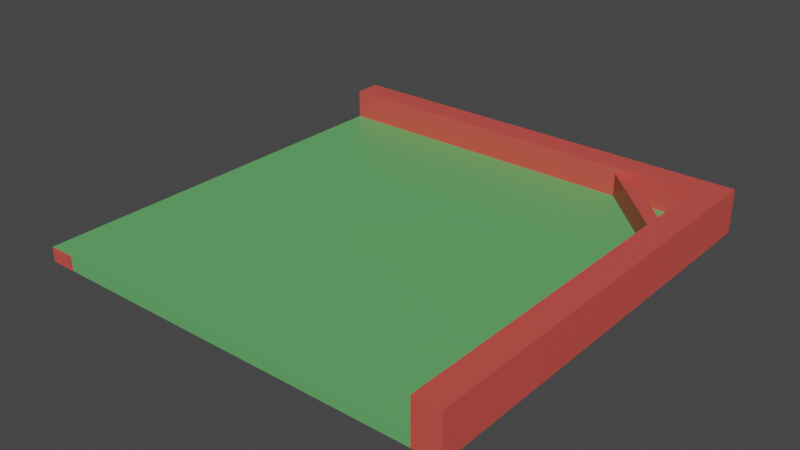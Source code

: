 # Source: Terrain_coin_travers.blend  (saved by Blender 2.91.10; exported with 4.5.12 LTS)
import bpy
from mathutils import Matrix  # noqa: F401  (used for matrix-valued properties, if any)

bpy.ops.wm.read_factory_settings(use_empty=True)
scene = bpy.context.scene
scene.name = 'Scene'

# ---- collections
col_collection = bpy.data.collections.new('Collection'); scene.collection.children.link(col_collection)

# ---- materials (node trees are filled in below, after node groups)
mat_material_003 = bpy.data.materials.new('Material.003')
mat_material_003.use_transparent_shadow = False
mat_material_004 = bpy.data.materials.new('Material.004')
mat_material_004.use_transparent_shadow = False

# ---- material node trees
mat_material_003.use_nodes = True; mat_material_003.node_tree.nodes.clear()
_N = mat_material_003.node_tree.nodes; _L = mat_material_003.node_tree.links
n0 = _N.new('ShaderNodeBsdfPrincipled'); n0.name = 'Principled BSDF'; n0.location = (10, 300)
n0.distribution = 'GGX'
n0.subsurface_method = 'BURLEY'
n0.inputs[0].default_value = (0.6738, 0.08475, 0.06846, 1.0)
n0.inputs[3].default_value = 1.45
n0.inputs[27].default_value = (0.0, 0.0, 0.0, 1.0)
n0.inputs[28].default_value = 1.0
n1 = _N.new('ShaderNodeOutputMaterial'); n1.name = 'Material Output'; n1.location = (300, 300)
_L.new(n0.outputs[0], n1.inputs[0])
n1.is_active_output = True
mat_material_004.use_nodes = True; mat_material_004.node_tree.nodes.clear()
_N = mat_material_004.node_tree.nodes; _L = mat_material_004.node_tree.links
n0 = _N.new('ShaderNodeBsdfPrincipled'); n0.name = 'Principled BSDF'; n0.location = (10, 300)
n0.distribution = 'GGX'
n0.subsurface_method = 'BURLEY'
n0.inputs[0].default_value = (0.1317, 0.4385, 0.1394, 1.0)
n0.inputs[3].default_value = 1.45
n0.inputs[27].default_value = (0.0, 0.0, 0.0, 1.0)
n0.inputs[28].default_value = 1.0
n1 = _N.new('ShaderNodeOutputMaterial'); n1.name = 'Material Output'; n1.location = (300, 300)
_L.new(n0.outputs[0], n1.inputs[0])
n1.is_active_output = True

# ---- world
world_world = bpy.data.worlds.new('World'); scene.world = world_world
world_world.use_nodes = True; world_world.node_tree.nodes.clear()
_N = world_world.node_tree.nodes; _L = world_world.node_tree.links
n0 = _N.new('ShaderNodeOutputWorld'); n0.name = 'World Output'; n0.location = (300, 300)
n1 = _N.new('ShaderNodeBackground'); n1.name = 'Background'; n1.location = (10, 300)
n1.inputs[0].default_value = (0.05088, 0.05088, 0.05088, 1.0)
_L.new(n1.outputs[0], n0.inputs[0])
n0.is_active_output = True
world_world.color = (0.05088, 0.05088, 0.05088)
world_world.use_sun_shadow = False
world_world.sun_shadow_jitter_overblur = 0.0

# ---- meshes
me_plane_002 = bpy.data.meshes.new('Plane.002')
me_plane_002.from_pydata([(-1.0, -1.0, 0.0), (1.0, -1.0, 0.0), (-1.0, 1.0, 0.0), (1.0, 1.0, 0.0), (0.0, -1.0, 0.0), (0.0, 1.0, 0.0), (1.0, 0.0, 0.0), (-1.0, 0.0, 0.0), (0.0, 0.0, 0.0), (1.0, 0.5, 0.0), (0.0, 0.5, 0.0), (-1.0, 0.5, 0.0), (-1.0, -0.5, 0.0), (1.0, -0.5, 0.0), (0.0, -0.5, 0.0), (0.0, 0.75, 0.0), (1.0, 0.75, 0.0), (-1.0, 0.75, 0.0), (-1.0, -0.75, 0.0), (1.0, -0.75, 0.0), (0.0, -0.75, 0.0), (0.0, 0.875, 0.0), (1.0, 0.875, 0.0), (-1.0, 0.875, 0.0), (-1.0, -0.875, 0.0), (1.0, -0.875, 0.0), (0.0, -0.875, 0.0), (-1.0, -0.875, 0.06812), (-1.0, -1.0, 0.06812), (1.0, -0.875, 0.06812), (1.0, -1.0, 0.06812), (0.0, -0.5, 0.06812), (0.0, 0.0, 0.06812), (0.0, 1.0, 0.06812), (-1.0, 1.0, 0.06812), (0.0, -1.0, 0.06812), (1.0, 0.5, 0.06812), (1.0, 0.0, 0.06812), (0.0, 0.875, 0.06812), (-1.0, 0.5, 0.06812), (-1.0, 0.0, 0.06812), (1.0, 1.0, 0.06812), (1.0, 0.75, 0.06812), (0.0, 0.5, 0.06812), (-1.0, 0.75, 0.06812), (-1.0, -0.5, 0.06812), (1.0, -0.5, 0.06812), (0.0, -0.75, 0.06812), (0.0, 0.75, 0.06812), (1.0, 0.875, 0.06812), (-1.0, 0.875, 0.06812), (-1.0, -0.75, 0.06812), (1.0, -0.75, 0.06812), (0.0, -0.875, 0.06812), (-0.5, 1.0, 0.0), (-0.5, -1.0, 0.0), (-0.5, 0.0, 0.0), (-0.5, 0.5, 0.0), (-0.5, -0.5, 0.0), (-0.5, 0.75, 0.0), (-0.5, -0.75, 0.0), (-0.5, 0.875, 0.0), (-0.5, -0.875, 0.0), (-0.5, 1.0, 0.06812), (-0.5, -1.0, 0.06812), (-0.5, 0.0, 0.06812), (-0.5, 0.5, 0.06812), (-0.5, -0.5, 0.06812), (-0.5, 0.75, 0.06812), (-0.5, -0.75, 0.06812), (-0.5, 0.875, 0.06812), (-0.5, -0.875, 0.06812), (-0.75, 1.0, 0.0), (-0.75, 0.0, 0.0), (-0.75, 0.5, 0.0), (-0.75, -0.5, 0.0), (-0.75, 0.75, 0.0), (-0.75, -0.75, 0.0), (-0.75, 0.875, 0.0), (-0.75, -0.875, 0.0), (-0.75, 1.0, 0.06812), (-0.75, 0.0, 0.06812), (-0.75, 0.5, 0.06812), (-0.75, -0.5, 0.06812), (-0.75, 0.75, 0.06812), (-0.75, -0.75, 0.06812), (-0.75, 0.875, 0.06812), (-0.75, -0.875, 0.06812), (-0.75, -1.0, 0.0), (-0.75, -1.0, 0.06812), (-0.875, 1.0, 0.0), (-0.875, 0.0, 0.0), (-0.875, 0.5, 0.0), (-0.875, -0.5, 0.0), (-0.875, 0.75, 0.0), (-0.875, -0.75, 0.0), (-0.875, 0.875, 0.0), (-0.875, -0.875, 0.0), (-0.875, 1.0, 0.06812), (-0.875, 0.0, 0.06812), (-0.875, 0.5, 0.06812), (-0.875, -0.5, 0.06812), (-0.875, 0.75, 0.06812), (-0.875, -0.75, 0.06812), (-0.875, 0.875, 0.06812), (-0.875, -0.875, 0.06812), (-0.875, -1.0, 0.0), (-0.875, -1.0, 0.06812), (0.5, -1.0, 0.0), (0.5, 1.0, 0.0), (0.5, 0.0, 0.0), (0.5, 0.5, 0.0), (0.5, -0.5, 0.0), (0.5, 0.75, 0.0), (0.5, -0.75, 0.0), (0.5, 0.875, 0.0), (0.5, -0.875, 0.0), (0.5, -1.0, 0.06812), (0.5, 1.0, 0.06812), (0.5, 0.0, 0.06812), (0.5, 0.5, 0.06812), (0.5, -0.5, 0.06812), (0.5, 0.75, 0.06812), (0.5, -0.75, 0.06812), (0.5, 0.875, 0.06812), (0.5, -0.875, 0.06812), (0.75, 1.0, 0.0), (0.75, 1.0, 0.06812), (0.75, -1.0, 0.0), (0.75, 0.0, 0.0), (0.75, 0.5, 0.0), (0.75, -0.5, 0.0), (0.75, 0.75, 0.0), (0.75, -0.75, 0.0), (0.75, 0.875, 0.0), (0.75, -0.875, 0.0), (0.75, -1.0, 0.06812), (0.75, 0.0, 0.06812), (0.75, 0.5, 0.06812), (0.75, -0.5, 0.06812), (0.75, 0.75, 0.06812), (0.75, -0.75, 0.06812), (0.75, 0.875, 0.06812), (0.75, -0.875, 0.06812), (0.875, 1.0, 0.0), (0.875, 1.0, 0.06812), (0.875, -1.0, 0.0), (0.875, 0.0, 0.0), (0.875, 0.5, 0.0), (0.875, -0.5, 0.0), (0.875, 0.75, 0.0), (0.875, -0.75, 0.0), (0.875, 0.875, 0.0), (0.875, -0.875, 0.0), (0.875, -1.0, 0.06812), (0.875, 0.0, 0.06812), (0.875, 0.5, 0.06812), (0.875, -0.5, 0.06812), (0.875, 0.75, 0.06812), (0.875, -0.75, 0.06812), (0.875, 0.875, 0.06812), (0.875, -0.875, 0.06812), (1.0, -0.875, 0.2035), (1.0, -1.0, 0.2035), (1.0, 0.5, 0.2035), (1.0, 0.0, 0.2035), (0.875, 1.0, 0.2035), (1.0, 1.0, 0.2035), (1.0, 0.75, 0.2035), (1.0, -0.5, 0.2035), (1.0, 0.875, 0.2035), (1.0, -0.75, 0.2035), (0.875, -1.0, 0.2035), (0.875, -0.875, 0.2035), (0.875, 0.0, 0.2035), (0.875, 0.5, 0.2035), (0.875, -0.5, 0.2035), (0.875, 0.75, 0.2035), (0.875, -0.75, 0.2035), (0.875, 0.875, 0.2035), (-0.875, 1.0, 0.2035), (-1.0, 1.0, 0.2035), (0.0, 0.875, 0.2035), (0.0, 1.0, 0.2035), (-1.0, 0.875, 0.2035), (0.5, 0.875, 0.2035), (-0.5, 1.0, 0.2035), (-0.5, 0.875, 0.2035), (-0.75, 1.0, 0.2035), (-0.75, 0.875, 0.2035), (-0.875, 0.875, 0.2035), (0.5, 1.0, 0.2035), (0.75, 0.875, 0.2035), (0.75, 1.0, 0.2035), (0.875, 0.875, 0.2035), (0.875, 1.0, 0.2035), (0.9013, 0.4724, 0.06873), (0.9514, 0.5111, 0.06873), (0.4945, 0.8811, 0.06873), (0.5446, 0.9198, 0.06873), (0.9013, 0.4724, 0.1769), (0.9514, 0.5111, 0.1769), (0.4945, 0.8811, 0.1769), (0.5446, 0.9198, 0.1769)], [], [(115, 21, 5, 109), (61, 54, 5, 21), (58, 56, 8, 14), (112, 14, 8, 110), (56, 57, 10, 8), (110, 8, 10, 111), (114, 20, 14, 112), (60, 58, 14, 20), (57, 59, 15, 10), (111, 10, 15, 113), (62, 60, 20, 26), (116, 26, 20, 114), (59, 61, 21, 15), (113, 15, 21, 115), (108, 4, 26, 116), (55, 62, 26, 4), (50, 104, 190, 184), (142, 160, 194, 192), (67, 31, 32, 65), (121, 119, 32, 31), (65, 32, 43, 66), (119, 120, 43, 32), (123, 121, 31, 47), (69, 47, 31, 67), (66, 43, 48, 68), (120, 122, 48, 43), (71, 53, 47, 69), (125, 123, 47, 53), (68, 48, 38, 70), (122, 124, 38, 48), (158, 156, 175, 177), (41, 145, 166, 167), (6, 9, 36, 37), (19, 13, 46, 52), (17, 11, 39, 44), (11, 7, 40, 39), (18, 24, 27, 51), (24, 0, 28, 27), (146, 1, 30, 154), (16, 22, 49, 42), (25, 19, 52, 29), (1, 25, 29, 30), (109, 5, 33, 118), (23, 17, 44, 50), (7, 12, 45, 40), (90, 2, 34, 98), (13, 6, 37, 46), (22, 3, 41, 49), (55, 4, 35, 64), (2, 23, 50, 34), (9, 16, 42, 36), (12, 18, 51, 45), (88, 55, 64, 89), (5, 54, 63, 33), (84, 68, 70, 86), (87, 71, 69, 85), (82, 66, 68, 84), (85, 69, 67, 83), (81, 65, 66, 82), (83, 67, 65, 81), (33, 63, 186, 183), (88, 79, 62, 55), (76, 78, 61, 59), (79, 77, 60, 62), (74, 76, 59, 57), (77, 75, 58, 60), (73, 74, 57, 56), (75, 73, 56, 58), (78, 72, 54, 61), (96, 90, 72, 78), (93, 91, 73, 75), (91, 92, 74, 73), (95, 93, 75, 77), (92, 94, 76, 74), (97, 95, 77, 79), (94, 96, 78, 76), (106, 97, 79, 88), (127, 118, 191, 193), (101, 83, 81, 99), (99, 81, 82, 100), (103, 85, 83, 101), (100, 82, 84, 102), (105, 87, 85, 103), (102, 84, 86, 104), (106, 88, 89, 107), (54, 72, 80, 63), (0, 106, 107, 28), (159, 161, 173, 178), (160, 158, 177, 179), (0, 24, 97, 106), (17, 23, 96, 94), (24, 18, 95, 97), (11, 17, 94, 92), (18, 12, 93, 95), (7, 11, 92, 91), (12, 7, 91, 93), (23, 2, 90, 96), (72, 90, 98, 80), (126, 109, 118, 127), (4, 108, 117, 35), (49, 41, 167, 170), (140, 142, 124, 122), (143, 141, 123, 125), (138, 140, 122, 120), (141, 139, 121, 123), (137, 138, 120, 119), (139, 137, 119, 121), (70, 38, 182, 187), (128, 108, 116, 135), (132, 113, 115, 134), (135, 116, 114, 133), (130, 111, 113, 132), (133, 114, 112, 131), (129, 110, 111, 130), (131, 112, 110, 129), (134, 115, 109, 126), (152, 134, 126, 144), (149, 131, 129, 147), (147, 129, 130, 148), (151, 133, 131, 149), (148, 130, 132, 150), (153, 135, 133, 151), (150, 132, 134, 152), (146, 128, 135, 153), (145, 127, 193, 195), (157, 155, 137, 139), (155, 156, 138, 137), (159, 157, 139, 141), (156, 158, 140, 138), (161, 159, 141, 143), (158, 160, 142, 140), (144, 126, 127, 145), (108, 128, 136, 117), (3, 144, 145, 41), (37, 36, 164, 165), (46, 37, 165, 169), (1, 146, 153, 25), (16, 150, 152, 22), (25, 153, 151, 19), (9, 148, 150, 16), (19, 151, 149, 13), (6, 147, 148, 9), (13, 149, 147, 6), (22, 152, 144, 3), (128, 146, 154, 136), (163, 162, 173, 172), (168, 170, 179, 177), (162, 171, 178, 173), (164, 168, 177, 175), (171, 169, 176, 178), (165, 164, 175, 174), (169, 165, 174, 176), (170, 167, 166, 179), (42, 49, 170, 168), (157, 159, 178, 176), (154, 30, 163, 172), (29, 52, 171, 162), (156, 155, 174, 175), (36, 42, 168, 164), (155, 157, 176, 174), (145, 160, 179, 166), (30, 29, 162, 163), (52, 46, 169, 171), (107, 89, 87, 105), (89, 64, 71, 87), (173, 161, 154, 172), (63, 80, 188, 186), (50, 44, 102, 104), (44, 39, 100, 102), (39, 40, 99, 100), (40, 45, 101, 99), (45, 51, 103, 101), (51, 27, 105, 103), (27, 28, 107, 105), (64, 35, 53, 71), (35, 117, 125, 53), (117, 136, 143, 125), (136, 154, 161, 143), (185, 191, 183, 182), (187, 182, 183, 186), (189, 187, 186, 188), (190, 189, 188, 180), (192, 193, 191, 185), (194, 195, 193, 192), (180, 181, 184, 190), (160, 145, 195, 194), (124, 142, 192, 185), (104, 86, 189, 190), (34, 50, 184, 181), (80, 98, 180, 188), (118, 33, 183, 191), (38, 124, 185, 182), (86, 70, 187, 189), (98, 34, 181, 180), (196, 198, 199, 197), (198, 202, 203, 199), (202, 200, 201, 203), (200, 196, 197, 201), (198, 196, 200, 202), (203, 201, 197, 199)])
me_plane_002.polygons.foreach_set('material_index', [0, 0, 0, 0, 0, 0, 0, 0, 0, 0, 0, 0, 0, 0, 0, 0, 0, 0, 1, 1, 1, 1, 1, 1, 1, 1, 1, 1, 1, 1, 0, 0, 0, 0, 1, 1, 1, 1, 0, 0, 0, 0, 0, 1, 1, 0, 0, 0, 1, 0, 0, 1, 1, 0, 1, 1, 1, 1, 1, 1, 0, 0, 0, 0, 0, 0, 0, 0, 0, 0, 0, 0, 0, 0, 0, 0, 0, 0, 1, 1, 1, 1, 1, 1, 1, 0, 0, 0, 0, 0, 0, 0, 0, 0, 0, 0, 0, 0, 0, 1, 0, 1, 1, 1, 1, 1, 1, 0, 0, 0, 0, 0, 0, 0, 0, 0, 0, 0, 0, 0, 0, 0, 0, 0, 0, 1, 1, 1, 1, 1, 1, 0, 1, 0, 0, 0, 0, 0, 0, 0, 0, 0, 0, 0, 1, 0, 0, 0, 0, 0, 0, 0, 0, 0, 0, 0, 0, 0, 0, 0, 0, 0, 0, 1, 1, 0, 0, 1, 1, 1, 1, 1, 1, 1, 1, 1, 1, 1, 0, 0, 0, 0, 0, 0, 0, 0, 0, 0, 0, 0, 0, 0, 0, 0, 0, 0, 0, 0, 0, 0])
_uv = me_plane_002.uv_layers.new(name='UVMap')
_uv.uv.foreach_set('vector', [0.25, 0.9375, 0.5, 0.9375, 0.5, 1.0, 0.25, 1.0, 0.25, 0.9375, 0.25, 1.0, 0.5, 1.0, 0.5, 0.9375, 0.25, 0.25, 0.25, 0.5, 0.5, 0.5, 0.5, 0.25, 0.25, 0.25, 0.5, 0.25, 0.5, 0.5, 0.25, 0.5, 0.25, 0.5, 0.25, 0.75, 0.5, 0.75, 0.5, 0.5, 0.25, 0.5, 0.5, 0.5, 0.5, 0.75, 0.25, 0.75, 0.25, 0.125, 0.5, 0.125, 0.5, 0.25, 0.25, 0.25, 0.25, 0.125, 0.25, 0.25, 0.5, 0.25, 0.5, 0.125, 0.25, 0.75, 0.25, 0.875, 0.5, 0.875, 0.5, 0.75, 0.25, 0.75, 0.5, 0.75, 0.5, 0.875, 0.25, 0.875, 0.25, 0.0625, 0.25, 0.125, 0.5, 0.125, 0.5, 0.0625, 0.25, 0.0625, 0.5, 0.0625, 0.5, 0.125, 0.25, 0.125, 0.25, 0.875, 0.25, 0.9375, 0.5, 0.9375, 0.5, 0.875, 0.25, 0.875, 0.5, 0.875, 0.5, 0.9375, 0.25, 0.9375, 0.25, 0.0, 0.5, 0.0, 0.5, 0.0625, 0.25, 0.0625, 0.25, 0.0, 0.25, 0.0625, 0.5, 0.0625, 0.5, 0.0, 0.0, 0.9375, 0.0625, 0.9375, 0.0625, 0.9375, 0.0, 0.9375, 0.125, 0.9375, 0.0625, 0.9375, 0.0625, 0.9375, 0.125, 0.9375, 0.25, 0.25, 0.5, 0.25, 0.5, 0.5, 0.25, 0.5, 0.25, 0.25, 0.25, 0.5, 0.5, 0.5, 0.5, 0.25, 0.25, 0.5, 0.5, 0.5, 0.5, 0.75, 0.25, 0.75, 0.25, 0.5, 0.25, 0.75, 0.5, 0.75, 0.5, 0.5, 0.25, 0.125, 0.25, 0.25, 0.5, 0.25, 0.5, 0.125, 0.25, 0.125, 0.5, 0.125, 0.5, 0.25, 0.25, 0.25, 0.25, 0.75, 0.5, 0.75, 0.5, 0.875, 0.25, 0.875, 0.25, 0.75, 0.25, 0.875, 0.5, 0.875, 0.5, 0.75, 0.25, 0.0625, 0.5, 0.0625, 0.5, 0.125, 0.25, 0.125, 0.25, 0.0625, 0.25, 0.125, 0.5, 0.125, 0.5, 0.0625, 0.25, 0.875, 0.5, 0.875, 0.5, 0.9375, 0.25, 0.9375, 0.25, 0.875, 0.25, 0.9375, 0.5, 0.9375, 0.5, 0.875, 0.0625, 0.875, 0.0625, 0.75, 0.0625, 0.75, 0.0625, 0.875, 0.0, 1.0, 0.0625, 1.0, 0.0625, 1.0, 0.0, 1.0, 0.0, 0.5, 0.0, 0.75, 0.0, 0.75, 0.0, 0.5, 0.0, 0.125, 0.0, 0.25, 0.0, 0.25, 0.0, 0.125, 0.0, 0.875, 0.0, 0.75, 0.0, 0.75, 0.0, 0.875, 0.0, 0.75, 0.0, 0.5, 0.0, 0.5, 0.0, 0.75, 0.0, 0.125, 0.0, 0.0625, 0.0, 0.0625, 0.0, 0.125, 0.0, 0.0625, 0.0, 0.0, 0.0, 0.0, 0.0, 0.0625, 0.0625, 0.0, 0.0, 0.0, 0.0, 0.0, 0.0625, 0.0, 0.0, 0.875, 0.0, 0.9375, 0.0, 0.9375, 0.0, 0.875, 0.0, 0.0625, 0.0, 0.125, 0.0, 0.125, 0.0, 0.0625, 0.0, 0.0, 0.0, 0.0625, 0.0, 0.0625, 0.0, 0.0, 0.25, 1.0, 0.5, 1.0, 0.5, 1.0, 0.25, 1.0, 0.0, 0.9375, 0.0, 0.875, 0.0, 0.875, 0.0, 0.9375, 0.0, 0.5, 0.0, 0.25, 0.0, 0.25, 0.0, 0.5, 0.0625, 1.0, 0.0, 1.0, 0.0, 1.0, 0.0625, 1.0, 0.0, 0.25, 0.0, 0.5, 0.0, 0.5, 0.0, 0.25, 0.0, 0.9375, 0.0, 1.0, 0.0, 1.0, 0.0, 0.9375, 0.25, 0.0, 0.5, 0.0, 0.5, 0.0, 0.25, 0.0, 0.0, 1.0, 0.0, 0.9375, 0.0, 0.9375, 0.0, 1.0, 0.0, 0.75, 0.0, 0.875, 0.0, 0.875, 0.0, 0.75, 0.0, 0.25, 0.0, 0.125, 0.0, 0.125, 0.0, 0.25, 0.125, 0.0, 0.25, 0.0, 0.25, 0.0, 0.125, 0.0, 0.5, 1.0, 0.25, 1.0, 0.25, 1.0, 0.5, 1.0, 0.125, 0.875, 0.25, 0.875, 0.25, 0.9375, 0.125, 0.9375, 0.125, 0.0625, 0.25, 0.0625, 0.25, 0.125, 0.125, 0.125, 0.125, 0.75, 0.25, 0.75, 0.25, 0.875, 0.125, 0.875, 0.125, 0.125, 0.25, 0.125, 0.25, 0.25, 0.125, 0.25, 0.125, 0.5, 0.25, 0.5, 0.25, 0.75, 0.125, 0.75, 0.125, 0.25, 0.25, 0.25, 0.25, 0.5, 0.125, 0.5, 0.5, 1.0, 0.25, 1.0, 0.25, 1.0, 0.5, 1.0, 0.125, 0.0, 0.125, 0.0625, 0.25, 0.0625, 0.25, 0.0, 0.125, 0.875, 0.125, 0.9375, 0.25, 0.9375, 0.25, 0.875, 0.125, 0.0625, 0.125, 0.125, 0.25, 0.125, 0.25, 0.0625, 0.125, 0.75, 0.125, 0.875, 0.25, 0.875, 0.25, 0.75, 0.125, 0.125, 0.125, 0.25, 0.25, 0.25, 0.25, 0.125, 0.125, 0.5, 0.125, 0.75, 0.25, 0.75, 0.25, 0.5, 0.125, 0.25, 0.125, 0.5, 0.25, 0.5, 0.25, 0.25, 0.125, 0.9375, 0.125, 1.0, 0.25, 1.0, 0.25, 0.9375, 0.0625, 0.9375, 0.0625, 1.0, 0.125, 1.0, 0.125, 0.9375, 0.0625, 0.25, 0.0625, 0.5, 0.125, 0.5, 0.125, 0.25, 0.0625, 0.5, 0.0625, 0.75, 0.125, 0.75, 0.125, 0.5, 0.0625, 0.125, 0.0625, 0.25, 0.125, 0.25, 0.125, 0.125, 0.0625, 0.75, 0.0625, 0.875, 0.125, 0.875, 0.125, 0.75, 0.0625, 0.0625, 0.0625, 0.125, 0.125, 0.125, 0.125, 0.0625, 0.0625, 0.875, 0.0625, 0.9375, 0.125, 0.9375, 0.125, 0.875, 0.0625, 0.0, 0.0625, 0.0625, 0.125, 0.0625, 0.125, 0.0, 0.125, 1.0, 0.25, 1.0, 0.25, 1.0, 0.125, 1.0, 0.0625, 0.25, 0.125, 0.25, 0.125, 0.5, 0.0625, 0.5, 0.0625, 0.5, 0.125, 0.5, 0.125, 0.75, 0.0625, 0.75, 0.0625, 0.125, 0.125, 0.125, 0.125, 0.25, 0.0625, 0.25, 0.0625, 0.75, 0.125, 0.75, 0.125, 0.875, 0.0625, 0.875, 0.0625, 0.0625, 0.125, 0.0625, 0.125, 0.125, 0.0625, 0.125, 0.0625, 0.875, 0.125, 0.875, 0.125, 0.9375, 0.0625, 0.9375, 0.0625, 0.0, 0.125, 0.0, 0.125, 0.0, 0.0625, 0.0, 0.25, 1.0, 0.125, 1.0, 0.125, 1.0, 0.25, 1.0, 0.0, 0.0, 0.0625, 0.0, 0.0625, 0.0, 0.0, 0.0, 0.0625, 0.125, 0.0625, 0.0625, 0.0625, 0.0625, 0.0625, 0.125, 0.0625, 0.9375, 0.0625, 0.875, 0.0625, 0.875, 0.0625, 0.9375, 0.0, 0.0, 0.0, 0.0625, 0.0625, 0.0625, 0.0625, 0.0, 0.0, 0.875, 0.0, 0.9375, 0.0625, 0.9375, 0.0625, 0.875, 0.0, 0.0625, 0.0, 0.125, 0.0625, 0.125, 0.0625, 0.0625, 0.0, 0.75, 0.0, 0.875, 0.0625, 0.875, 0.0625, 0.75, 0.0, 0.125, 0.0, 0.25, 0.0625, 0.25, 0.0625, 0.125, 0.0, 0.5, 0.0, 0.75, 0.0625, 0.75, 0.0625, 0.5, 0.0, 0.25, 0.0, 0.5, 0.0625, 0.5, 0.0625, 0.25, 0.0, 0.9375, 0.0, 1.0, 0.0625, 1.0, 0.0625, 0.9375, 0.125, 1.0, 0.0625, 1.0, 0.0625, 1.0, 0.125, 1.0, 0.125, 1.0, 0.25, 1.0, 0.25, 1.0, 0.125, 1.0, 0.5, 0.0, 0.25, 0.0, 0.25, 0.0, 0.5, 0.0, 0.0, 0.9375, 0.0, 1.0, 0.0, 1.0, 0.0, 0.9375, 0.125, 0.875, 0.125, 0.9375, 0.25, 0.9375, 0.25, 0.875, 0.125, 0.0625, 0.125, 0.125, 0.25, 0.125, 0.25, 0.0625, 0.125, 0.75, 0.125, 0.875, 0.25, 0.875, 0.25, 0.75, 0.125, 0.125, 0.125, 0.25, 0.25, 0.25, 0.25, 0.125, 0.125, 0.5, 0.125, 0.75, 0.25, 0.75, 0.25, 0.5, 0.125, 0.25, 0.125, 0.5, 0.25, 0.5, 0.25, 0.25, 0.25, 0.9375, 0.5, 0.9375, 0.5, 0.9375, 0.25, 0.9375, 0.125, 0.0, 0.25, 0.0, 0.25, 0.0625, 0.125, 0.0625, 0.125, 0.875, 0.25, 0.875, 0.25, 0.9375, 0.125, 0.9375, 0.125, 0.0625, 0.25, 0.0625, 0.25, 0.125, 0.125, 0.125, 0.125, 0.75, 0.25, 0.75, 0.25, 0.875, 0.125, 0.875, 0.125, 0.125, 0.25, 0.125, 0.25, 0.25, 0.125, 0.25, 0.125, 0.5, 0.25, 0.5, 0.25, 0.75, 0.125, 0.75, 0.125, 0.25, 0.25, 0.25, 0.25, 0.5, 0.125, 0.5, 0.125, 0.9375, 0.25, 0.9375, 0.25, 1.0, 0.125, 1.0, 0.0625, 0.9375, 0.125, 0.9375, 0.125, 1.0, 0.0625, 1.0, 0.0625, 0.25, 0.125, 0.25, 0.125, 0.5, 0.0625, 0.5, 0.0625, 0.5, 0.125, 0.5, 0.125, 0.75, 0.0625, 0.75, 0.0625, 0.125, 0.125, 0.125, 0.125, 0.25, 0.0625, 0.25, 0.0625, 0.75, 0.125, 0.75, 0.125, 0.875, 0.0625, 0.875, 0.0625, 0.0625, 0.125, 0.0625, 0.125, 0.125, 0.0625, 0.125, 0.0625, 0.875, 0.125, 0.875, 0.125, 0.9375, 0.0625, 0.9375, 0.0625, 0.0, 0.125, 0.0, 0.125, 0.0625, 0.0625, 0.0625, 0.0625, 1.0, 0.125, 1.0, 0.125, 1.0, 0.0625, 1.0, 0.0625, 0.25, 0.0625, 0.5, 0.125, 0.5, 0.125, 0.25, 0.0625, 0.5, 0.0625, 0.75, 0.125, 0.75, 0.125, 0.5, 0.0625, 0.125, 0.0625, 0.25, 0.125, 0.25, 0.125, 0.125, 0.0625, 0.75, 0.0625, 0.875, 0.125, 0.875, 0.125, 0.75, 0.0625, 0.0625, 0.0625, 0.125, 0.125, 0.125, 0.125, 0.0625, 0.0625, 0.875, 0.0625, 0.9375, 0.125, 0.9375, 0.125, 0.875, 0.0625, 1.0, 0.125, 1.0, 0.125, 1.0, 0.0625, 1.0, 0.25, 0.0, 0.125, 0.0, 0.125, 0.0, 0.25, 0.0, 0.0, 1.0, 0.0625, 1.0, 0.0625, 1.0, 0.0, 1.0, 0.0, 0.5, 0.0, 0.75, 0.0, 0.75, 0.0, 0.5, 0.0, 0.25, 0.0, 0.5, 0.0, 0.5, 0.0, 0.25, 0.0, 0.0, 0.0625, 0.0, 0.0625, 0.0625, 0.0, 0.0625, 0.0, 0.875, 0.0625, 0.875, 0.0625, 0.9375, 0.0, 0.9375, 0.0, 0.0625, 0.0625, 0.0625, 0.0625, 0.125, 0.0, 0.125, 0.0, 0.75, 0.0625, 0.75, 0.0625, 0.875, 0.0, 0.875, 0.0, 0.125, 0.0625, 0.125, 0.0625, 0.25, 0.0, 0.25, 0.0, 0.5, 0.0625, 0.5, 0.0625, 0.75, 0.0, 0.75, 0.0, 0.25, 0.0625, 0.25, 0.0625, 0.5, 0.0, 0.5, 0.0, 0.9375, 0.0625, 0.9375, 0.0625, 1.0, 0.0, 1.0, 0.125, 0.0, 0.0625, 0.0, 0.0625, 0.0, 0.125, 0.0, 0.0, 0.0, 0.0, 0.0625, 0.0625, 0.0625, 0.0625, 0.0, 0.0, 0.875, 0.0, 0.9375, 0.0625, 0.9375, 0.0625, 0.875, 0.0, 0.0625, 0.0, 0.125, 0.0625, 0.125, 0.0625, 0.0625, 0.0, 0.75, 0.0, 0.875, 0.0625, 0.875, 0.0625, 0.75, 0.0, 0.125, 0.0, 0.25, 0.0625, 0.25, 0.0625, 0.125, 0.0, 0.5, 0.0, 0.75, 0.0625, 0.75, 0.0625, 0.5, 0.0, 0.25, 0.0, 0.5, 0.0625, 0.5, 0.0625, 0.25, 0.0, 0.9375, 0.0, 1.0, 0.0625, 1.0, 0.0625, 0.9375, 0.0, 0.875, 0.0, 0.9375, 0.0, 0.9375, 0.0, 0.875, 0.0625, 0.25, 0.0625, 0.125, 0.0625, 0.125, 0.0625, 0.25, 0.0625, 0.0, 0.0, 0.0, 0.0, 0.0, 0.0625, 0.0, 0.0, 0.0625, 0.0, 0.125, 0.0, 0.125, 0.0, 0.0625, 0.0625, 0.75, 0.0625, 0.5, 0.0625, 0.5, 0.0625, 0.75, 0.0, 0.75, 0.0, 0.875, 0.0, 0.875, 0.0, 0.75, 0.0625, 0.5, 0.0625, 0.25, 0.0625, 0.25, 0.0625, 0.5, 0.0625, 1.0, 0.0625, 0.9375, 0.0625, 0.9375, 0.0625, 1.0, 0.0, 0.0, 0.0, 0.0625, 0.0, 0.0625, 0.0, 0.0, 0.0, 0.125, 0.0, 0.25, 0.0, 0.25, 0.0, 0.125, 0.0625, 0.0, 0.125, 0.0, 0.125, 0.0625, 0.0625, 0.0625, 0.125, 0.0, 0.25, 0.0, 0.25, 0.0625, 0.125, 0.0625, 0.0625, 0.0625, 0.0625, 0.0625, 0.0625, 0.0, 0.0625, 0.0, 0.25, 1.0, 0.125, 1.0, 0.125, 1.0, 0.25, 1.0, 0.0, 0.9375, 0.0, 0.875, 0.0625, 0.875, 0.0625, 0.9375, 0.0, 0.875, 0.0, 0.75, 0.0625, 0.75, 0.0625, 0.875, 0.0, 0.75, 0.0, 0.5, 0.0625, 0.5, 0.0625, 0.75, 0.0, 0.5, 0.0, 0.25, 0.0625, 0.25, 0.0625, 0.5, 0.0, 0.25, 0.0, 0.125, 0.0625, 0.125, 0.0625, 0.25, 0.0, 0.125, 0.0, 0.0625, 0.0625, 0.0625, 0.0625, 0.125, 0.0, 0.0625, 0.0, 0.0, 0.0625, 0.0, 0.0625, 0.0625, 0.25, 0.0, 0.5, 0.0, 0.5, 0.0625, 0.25, 0.0625, 0.5, 0.0, 0.25, 0.0, 0.25, 0.0625, 0.5, 0.0625, 0.25, 0.0, 0.125, 0.0, 0.125, 0.0625, 0.25, 0.0625, 0.125, 0.0, 0.0625, 0.0, 0.0625, 0.0625, 0.125, 0.0625, 0.25, 0.9375, 0.25, 1.0, 0.5, 1.0, 0.5, 0.9375, 0.25, 0.9375, 0.5, 0.9375, 0.5, 1.0, 0.25, 1.0, 0.125, 0.9375, 0.25, 0.9375, 0.25, 1.0, 0.125, 1.0, 0.0625, 0.9375, 0.125, 0.9375, 0.125, 1.0, 0.0625, 1.0, 0.125, 0.9375, 0.125, 1.0, 0.25, 1.0, 0.25, 0.9375, 0.0625, 0.9375, 0.0625, 1.0, 0.125, 1.0, 0.125, 0.9375, 0.0625, 1.0, 0.0, 1.0, 0.0, 0.9375, 0.0625, 0.9375, 0.0625, 0.9375, 0.0625, 1.0, 0.0625, 1.0, 0.0625, 0.9375, 0.25, 0.9375, 0.125, 0.9375, 0.125, 0.9375, 0.25, 0.9375, 0.0625, 0.9375, 0.125, 0.9375, 0.125, 0.9375, 0.0625, 0.9375, 0.0, 1.0, 0.0, 0.9375, 0.0, 0.9375, 0.0, 1.0, 0.125, 1.0, 0.0625, 1.0, 0.0625, 1.0, 0.125, 1.0, 0.25, 1.0, 0.5, 1.0, 0.5, 1.0, 0.25, 1.0, 0.5, 0.9375, 0.25, 0.9375, 0.25, 0.9375, 0.5, 0.9375, 0.125, 0.9375, 0.25, 0.9375, 0.25, 0.9375, 0.125, 0.9375, 0.0625, 1.0, 0.0, 1.0, 0.0, 1.0, 0.0625, 1.0, 0.375, 0.0, 0.375, 0.25, 0.625, 0.25, 0.625, 0.0, 0.375, 0.25, 0.375, 0.5, 0.625, 0.5, 0.625, 0.25, 0.375, 0.5, 0.375, 0.75, 0.625, 0.75, 0.625, 0.5, 0.375, 0.75, 0.375, 1.0, 0.625, 1.0, 0.625, 0.75, 0.125, 0.5, 0.125, 0.75, 0.375, 0.75, 0.375, 0.5, 0.625, 0.5, 0.625, 0.75, 0.875, 0.75, 0.875, 0.5])
me_plane_002.materials.append(mat_material_003)
me_plane_002.materials.append(mat_material_004)
me_plane_002.use_remesh_fix_poles = True
me_plane_002.use_remesh_preserve_attributes = False
me_plane_002.use_mirror_vertex_groups = False
me_plane_002.update()

# ---- objects
ob_plane = bpy.data.objects.new('Plane', me_plane_002)

# ---- transforms, parenting, visibility, modifiers, constraints
ob_plane.location = (0.0, 0.0, 0.0)
ob_plane.lineart.crease_threshold = 0.0

# ---- collection membership
col_collection.objects.link(ob_plane)

# ---- scene / render settings (as saved in the file)
scene.frame_start = 1; scene.frame_end = 250; scene.frame_set(1)
scene.render.engine = 'BLENDER_EEVEE_NEXT'
scene.cycles.use_denoising = False
scene.cycles.samples = 128
scene.cycles.sampling_pattern = 'TABULATED_SOBOL'
scene.cycles.use_adaptive_sampling = False
scene.cycles.use_light_tree = False
scene.view_settings.view_transform = 'Filmic'
bpy.context.view_layer.update()

# ---- added for rendering (the .blend has no active camera and no usable light): camera, sun
cam_auto = bpy.data.cameras.new('AutoCamera')
cam_auto.lens = 50.0
cam_auto.sensor_width = 36.0
cam_auto.clip_end = 1000.0
ob_auto_camera = bpy.data.objects.new('AutoCamera', cam_auto)
scene.collection.objects.link(ob_auto_camera)
ob_auto_camera.location = (2.62369, -3.14843, 2.2007)
ob_auto_camera.rotation_euler = (1.09748, -7.21219e-08, 0.694738)
scene.camera = ob_auto_camera
light_auto_sun = bpy.data.lights.new('AutoSun', 'SUN')
light_auto_sun.energy = 3.0
light_auto_sun.angle = 0.0523599
ob_auto_sun = bpy.data.objects.new('AutoSun', light_auto_sun)
scene.collection.objects.link(ob_auto_sun)
ob_auto_sun.rotation_euler = (0.872665, 0.174533, 0.523599)
bpy.context.view_layer.update()
